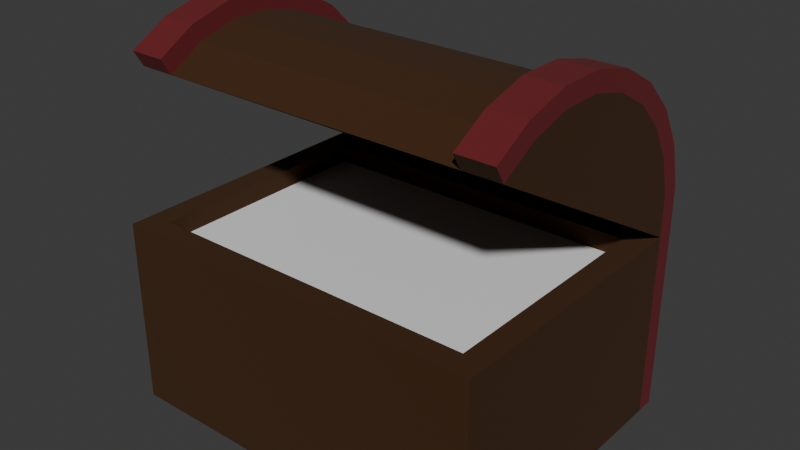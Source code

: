 # Source: Chest.blend  (saved by Blender 4.0.36; exported with 4.5.12 LTS)
import bpy
from mathutils import Matrix  # noqa: F401  (used for matrix-valued properties, if any)

bpy.ops.wm.read_factory_settings(use_empty=True)
scene = bpy.context.scene
scene.name = 'Scene'

# ---- materials (node trees are filled in below, after node groups)
mat_material_001 = bpy.data.materials.new('Material.001')
mat_wood = bpy.data.materials.new('Wood')
mat_wood.use_transparent_shadow = False
mat_material_001_1 = bpy.data.materials.new('Material.001')
mat_material_001_1.use_transparent_shadow = False

# ---- material node trees
mat_wood.use_nodes = True; mat_wood.node_tree.nodes.clear()
_N = mat_wood.node_tree.nodes; _L = mat_wood.node_tree.links
n0 = _N.new('ShaderNodeOutputMaterial'); n0.name = 'Material Output'; n0.location = (300, 300)
n1 = _N.new('ShaderNodeBsdfPrincipled'); n1.name = 'Principled BSDF'; n1.location = (10, 300)
n1.inputs[0].default_value = (0.04704, 0.01472, 0.0, 1.0)
n1.inputs[2].default_value = 1.0
n1.inputs[3].default_value = 1.45
n1.inputs[19].default_value = 0.1136
n1.inputs[20].default_value = 0.7709
n1.inputs[25].default_value = 0.0
_L.new(n1.outputs[0], n0.inputs[0])
n0.is_active_output = True
mat_material_001_1.use_nodes = True; mat_material_001_1.node_tree.nodes.clear()
_N = mat_material_001_1.node_tree.nodes; _L = mat_material_001_1.node_tree.links
n0 = _N.new('ShaderNodeBsdfPrincipled'); n0.name = 'Principled BSDF'; n0.location = (10, 300)
n0.inputs[0].default_value = (0.1379, 0.01077, 0.01422, 1.0)
n0.inputs[2].default_value = 1.0
n0.inputs[3].default_value = 1.45
n1 = _N.new('ShaderNodeOutputMaterial'); n1.name = 'Material Output'; n1.location = (300, 300)
_L.new(n0.outputs[0], n1.inputs[0])
n1.is_active_output = True

# ---- world
world_world = bpy.data.worlds.new('World'); scene.world = world_world
world_world.use_nodes = True; world_world.node_tree.nodes.clear()
_N = world_world.node_tree.nodes; _L = world_world.node_tree.links
n0 = _N.new('ShaderNodeOutputWorld'); n0.name = 'World Output'; n0.location = (300, 300)
n1 = _N.new('ShaderNodeBackground'); n1.name = 'Background'; n1.location = (10, 300)
n1.inputs[0].default_value = (0.05088, 0.05088, 0.05088, 1.0)
_L.new(n1.outputs[0], n0.inputs[0])
n0.is_active_output = True
world_world.color = (0.05088, 0.05088, 0.05088)
world_world.use_sun_shadow = False
world_world.sun_shadow_jitter_overblur = 0.0

# ---- meshes
me_cube = bpy.data.meshes.new('Cube')
me_cube.from_pydata([(-0.4422, -0.3672, 0.5), (-0.5048, -0.4298, 0.0), (-0.4422, 0.2575, 0.5), (-0.5048, 0.3202, 0.0), (-0.5048, -0.4298, 0.5), (-0.5048, 0.3202, 0.5), (-0.4422, -0.3672, 0.45), (-0.4422, 0.2575, 0.45), (-0.5048, 0.3191, 0.6081), (-0.5048, 0.2901, 0.7123), (-0.5048, 0.2351, 0.8053), (-0.5048, 0.1579, 0.881), (-0.5048, 0.06377, 0.9342), (-0.5048, -0.04093, 0.9611), (-0.5048, -0.149, 0.96), (-0.5048, -0.2532, 0.931), (-0.5048, -0.3463, 0.8761), (-0.4081, 0.3191, 0.6081), (-0.4081, 0.2901, 0.7123), (-0.4081, 0.2351, 0.8053), (-0.4081, 0.1579, 0.881), (-0.4081, 0.06377, 0.9342), (-0.4081, -0.04093, 0.9611), (-0.4081, -0.149, 0.96), (-0.4081, -0.2532, 0.931), (-0.4081, -0.3463, 0.8761), (-0.4077, 0.3202, 0.0), (-0.4077, 0.3202, 0.5), (-0.5048, -0.3717, 0.9191), (-0.5048, -0.2726, 0.9766), (-0.4081, -0.2726, 0.9766), (-0.4081, -0.3717, 0.9191), (-0.5048, -0.156, 1.009), (-0.4081, -0.156, 1.009), (-0.5048, -0.03494, 1.01), (-0.4081, -0.03494, 1.01), (-0.5048, 0.08229, 0.9802), (-0.4081, 0.08229, 0.9802), (-0.5048, 0.1877, 0.9207), (-0.4081, 0.1877, 0.9207), (-0.5048, 0.2742, 0.8359), (-0.4081, 0.2742, 0.8359), (-0.5048, 0.3357, 0.7317), (-0.4081, 0.3357, 0.7317), (-0.5048, 0.3682, 0.6149), (-0.4081, 0.3682, 0.6149), (-0.5048, 0.3702, 0.0002469), (-0.5048, 0.3702, 0.5002), (-0.4077, 0.3702, 0.5002), (-0.4077, 0.3702, 0.0002469), (0.4422, -0.3672, 0.5), (0.5048, -0.4298, 0.0), (0.4422, 0.2575, 0.5), (0.5048, 0.3202, 0.0), (0.5048, -0.4298, 0.5), (0.5048, 0.3202, 0.5), (0.4422, -0.3672, 0.45), (0.4422, 0.2575, 0.45), (0.5048, 0.3191, 0.6081), (0.5048, 0.2901, 0.7123), (0.5048, 0.2351, 0.8053), (0.5048, 0.1579, 0.881), (0.5048, 0.06377, 0.9342), (0.5048, -0.04093, 0.9611), (0.5048, -0.149, 0.96), (0.5048, -0.2532, 0.931), (0.5048, -0.3463, 0.8761), (0.4081, 0.3191, 0.6081), (0.4081, 0.2901, 0.7123), (0.4081, 0.2351, 0.8053), (0.4081, 0.1579, 0.881), (0.4081, 0.06377, 0.9342), (0.4081, -0.04093, 0.9611), (0.4081, -0.149, 0.96), (0.4081, -0.2532, 0.931), (0.4081, -0.3463, 0.8761), (0.4077, 0.3202, 0.0), (0.4077, 0.3202, 0.5), (0.5048, -0.3717, 0.9191), (0.5048, -0.2726, 0.9766), (0.4081, -0.2726, 0.9766), (0.4081, -0.3717, 0.9191), (0.5048, -0.156, 1.009), (0.4081, -0.156, 1.009), (0.5048, -0.03494, 1.01), (0.4081, -0.03494, 1.01), (0.5048, 0.08229, 0.9802), (0.4081, 0.08229, 0.9802), (0.5048, 0.1877, 0.9207), (0.4081, 0.1877, 0.9207), (0.5048, 0.2742, 0.8359), (0.4081, 0.2742, 0.8359), (0.5048, 0.3357, 0.7317), (0.4081, 0.3357, 0.7317), (0.5048, 0.3682, 0.6149), (0.4081, 0.3682, 0.6149), (0.5048, 0.3702, 0.0002469), (0.5048, 0.3702, 0.5002), (0.4077, 0.3702, 0.5002), (0.4077, 0.3702, 0.0002469)], [], [(2, 0, 6, 7), (1, 4, 5, 3), (0, 2, 5, 4), (17, 27, 48, 45), (54, 50, 0, 4), (5, 16, 15, 8), (8, 15, 14, 9), (9, 14, 13, 10), (10, 13, 12, 11), (14, 15, 29, 32), (22, 21, 37, 35), (11, 12, 36, 38), (9, 10, 40, 42), (23, 22, 35, 33), (75, 74, 24, 25), (26, 3, 46, 49), (28, 31, 30, 29), (25, 24, 30, 31), (15, 16, 28, 29), (16, 25, 31, 28), (29, 30, 33, 32), (24, 23, 33, 30), (32, 33, 35, 34), (13, 14, 32, 34), (34, 35, 37, 36), (12, 13, 34, 36), (36, 37, 39, 38), (21, 20, 39, 37), (38, 39, 41, 40), (20, 19, 41, 39), (10, 11, 38, 40), (40, 41, 43, 42), (19, 18, 43, 41), (42, 43, 45, 44), (18, 17, 45, 43), (8, 9, 42, 44), (44, 45, 48, 47), (48, 49, 46, 47), (5, 8, 44, 47), (27, 26, 49, 48), (3, 5, 47, 46), (74, 73, 23, 24), (73, 72, 22, 23), (72, 71, 21, 22), (71, 70, 20, 21), (70, 69, 19, 20), (69, 68, 18, 19), (68, 67, 17, 18), (77, 27, 17, 67), (57, 52, 2, 7), (52, 55, 77, 27, 5, 2), (56, 57, 7, 6), (0, 50, 56, 6), (51, 54, 4, 1), (52, 57, 56, 50), (51, 53, 55, 54), (50, 54, 55, 52), (67, 95, 98, 77), (55, 58, 65, 66), (58, 59, 64, 65), (59, 60, 63, 64), (60, 61, 62, 63), (64, 82, 79, 65), (72, 85, 87, 71), (61, 88, 86, 62), (59, 92, 90, 60), (73, 83, 85, 72), (76, 99, 96, 53), (78, 79, 80, 81), (75, 81, 80, 74), (65, 79, 78, 66), (66, 78, 81, 75), (79, 82, 83, 80), (74, 80, 83, 73), (82, 84, 85, 83), (63, 84, 82, 64), (84, 86, 87, 85), (62, 86, 84, 63), (86, 88, 89, 87), (71, 87, 89, 70), (88, 90, 91, 89), (70, 89, 91, 69), (60, 90, 88, 61), (90, 92, 93, 91), (69, 91, 93, 68), (92, 94, 95, 93), (68, 93, 95, 67), (58, 94, 92, 59), (94, 97, 98, 95), (98, 97, 96, 99), (55, 97, 94, 58), (77, 98, 99, 76), (53, 96, 97, 55), (27, 77, 76, 26)])
me_cube.polygons.foreach_set('material_index', [1, 1, 1, 2, 1, 1, 1, 1, 1, 2, 2, 2, 2, 2, 1, 1, 2, 2, 2, 2, 2, 2, 2, 2, 2, 2, 2, 2, 2, 2, 2, 2, 2, 2, 2, 2, 2, 2, 2, 2, 2, 1, 1, 1, 1, 1, 1, 1, 1, 1, 1, 0, 1, 1, 1, 1, 1, 2, 1, 1, 1, 1, 2, 2, 2, 2, 2, 1, 2, 2, 2, 1, 2, 2, 2, 2, 2, 2, 2, 2, 2, 2, 2, 2, 2, 2, 2, 2, 2, 2, 2, 2, 2, 1])
_uv = me_cube.uv_layers.new(name='UVMap')
_uv.uv.foreach_set('vector', [0.3037, 0.871, 0.3037, 0.6471, 0.3217, 0.6471, 0.3217, 0.871, 0.3366, 0.3622, 0.3366, 0.1829, 0.6054, 0.1829, 0.6054, 0.3622, 0.2464, 0.4456, 0.02246, 0.4456, 7.814e-09, 0.4231, 0.2688, 0.4231, 0.2049, 0.2387, 0.2281, 0.2697, 0.2137, 0.2805, 0.1894, 0.2474, 0.2688, 0.7851, 0.2464, 0.7626, 0.2464, 0.4456, 0.2688, 0.4231, 0.6054, 0.1829, 0.3665, 0.04813, 0.3999, 0.02842, 0.605, 0.1442, 0.605, 0.1442, 0.3999, 0.02842, 0.4372, 0.01802, 0.5946, 0.1068, 0.5946, 0.1068, 0.4372, 0.01802, 0.476, 0.01764, 0.5749, 0.07347, 0.5749, 0.07347, 0.476, 0.01764, 0.5135, 0.0273, 0.5473, 0.04634, 0.4372, 0.01802, 0.3999, 0.02842, 0.3929, 0.01207, 0.4347, 0.0004284, 0.231, 0.0598, 0.207, 0.09022, 0.1917, 0.08112, 0.2186, 0.04706, 0.5473, 0.04634, 0.5135, 0.0273, 0.5201, 0.01082, 0.5579, 0.03214, 0.5946, 0.1068, 0.5749, 0.07347, 0.5889, 0.06252, 0.611, 0.09988, 0.2621, 0.03665, 0.231, 0.0598, 0.2186, 0.04706, 0.2534, 0.02113, 0.977, 0.2926, 0.9435, 0.2926, 0.9435, -9.192e-09, 0.977, -1.066e-08, 0.3724, 0.7243, 0.3724, 0.7591, 0.3545, 0.7591, 0.3545, 0.7243, 0.658, 0.8988, 0.6233, 0.8988, 0.6233, 0.8631, 0.658, 0.8631, 0.3366, 0.0178, 0.2981, 0.02232, 0.2937, 0.005093, 0.3345, 5.31e-09, 0.3999, 0.02842, 0.3665, 0.04813, 0.3574, 0.0327, 0.3929, 0.01207, 0.407, 0.7243, 0.407, 0.759, 0.3897, 0.759, 0.3897, 0.7243, 0.658, 0.8631, 0.6233, 0.8631, 0.6233, 0.8212, 0.658, 0.8212, 0.2981, 0.02232, 0.2621, 0.03665, 0.2534, 0.02113, 0.2937, 0.005093, 0.658, 0.8212, 0.6233, 0.8212, 0.6233, 0.7778, 0.658, 0.7778, 0.476, 0.01764, 0.4372, 0.01802, 0.4347, 0.0004284, 0.4781, 0.0, 0.658, 0.7778, 0.6233, 0.7778, 0.6233, 0.7359, 0.658, 0.7359, 0.5135, 0.0273, 0.476, 0.01764, 0.4781, 0.0, 0.5201, 0.01082, 0.658, 0.7359, 0.6233, 0.7359, 0.6233, 0.6982, 0.658, 0.6982, 0.207, 0.09022, 0.1917, 0.1258, 0.1746, 0.121, 0.1917, 0.08112, 0.6233, 0.3619, 0.658, 0.3619, 0.658, 0.3975, 0.6233, 0.3975, 0.1917, 0.1258, 0.1861, 0.1642, 0.1683, 0.1639, 0.1746, 0.121, 0.5749, 0.07347, 0.5473, 0.04634, 0.5579, 0.03214, 0.5889, 0.06252, 0.6233, 0.3975, 0.658, 0.3975, 0.658, 0.4384, 0.6233, 0.4384, 0.1861, 0.1642, 0.1906, 0.2026, 0.1733, 0.207, 0.1683, 0.1639, 0.6233, 0.4384, 0.658, 0.4384, 0.658, 0.4817, 0.6233, 0.4817, 0.1906, 0.2026, 0.2049, 0.2387, 0.1894, 0.2474, 0.1733, 0.207, 0.605, 0.1442, 0.5946, 0.1068, 0.611, 0.09988, 0.6226, 0.1417, 0.6233, 0.4817, 0.658, 0.4817, 0.6581, 0.5222, 0.6233, 0.5222, 0.6581, 0.5222, 0.6581, 0.6982, 0.6233, 0.6982, 0.6233, 0.5222, 0.6054, 0.1829, 0.605, 0.1442, 0.6226, 0.1417, 0.6233, 0.1828, 0.2281, 0.2697, 0.3366, 0.4124, 0.3223, 0.4231, 0.2137, 0.2805, 0.6054, 0.3622, 0.6054, 0.1829, 0.6233, 0.1828, 0.6233, 0.3621, 0.9435, 0.2926, 0.9061, 0.2926, 0.9061, -7.557e-09, 0.9435, -9.192e-09, 0.9061, 0.2926, 0.8673, 0.2926, 0.8673, -5.863e-09, 0.9061, -7.557e-09, 0.8673, 0.2926, 0.8298, 0.2926, 0.8298, -4.226e-09, 0.8673, -5.863e-09, 0.8298, 0.2926, 0.7962, 0.2926, 0.7962, -2.756e-09, 0.8298, -4.226e-09, 0.9855, 0.3619, 0.9855, 0.3937, 0.6929, 0.3937, 0.6929, 0.3619, 0.9855, 0.3937, 0.9855, 0.4302, 0.6929, 0.4302, 0.6929, 0.3937, 0.9855, 0.4302, 0.9855, 0.4688, 0.6929, 0.4688, 0.6929, 0.4302, 0.9854, 0.507, 0.693, 0.507, 0.6929, 0.4688, 0.9855, 0.4688, 0.3037, 0.7401, 0.2864, 0.7401, 0.2864, 0.4231, 0.3037, 0.4231, 0.02246, 0.7626, 2.363e-08, 0.7851, 2.211e-08, 0.7503, 9.335e-09, 0.4579, 7.814e-09, 0.4231, 0.02246, 0.4456, 0.9168, 1.0, 0.6929, 1.0, 0.6929, 0.683, 0.9168, 0.683, 0.2688, 0.7401, 0.2688, 0.4231, 0.2864, 0.4231, 0.2864, 0.7401, 0.7962, 0.3619, 0.6233, 0.3619, 0.6233, 1.548e-08, 0.7962, 7.927e-09, 0.3037, 0.4231, 0.3217, 0.4231, 0.3217, 0.6471, 0.3037, 0.6471, 0.6233, 0.7243, 0.3545, 0.7243, 0.3545, 0.5451, 0.6233, 0.5451, 0.2464, 0.7626, 0.2688, 0.7851, 2.363e-08, 0.7851, 0.02246, 0.7626, 0.1317, 0.2387, 0.1472, 0.2474, 0.1228, 0.2805, 0.1085, 0.2697, 0.3545, 0.5451, 0.3549, 0.5063, 0.56, 0.3906, 0.5934, 0.4103, 0.3549, 0.5063, 0.3653, 0.469, 0.5227, 0.3802, 0.56, 0.3906, 0.3653, 0.469, 0.385, 0.4356, 0.4839, 0.3798, 0.5227, 0.3802, 0.385, 0.4356, 0.4127, 0.4085, 0.4464, 0.3895, 0.4839, 0.3798, 0.5227, 0.3802, 0.5252, 0.3626, 0.567, 0.3742, 0.56, 0.3906, 0.1056, 0.0598, 0.118, 0.04706, 0.1449, 0.08112, 0.1296, 0.09022, 0.4127, 0.4085, 0.402, 0.3943, 0.4398, 0.373, 0.4464, 0.3895, 0.3653, 0.469, 0.3489, 0.462, 0.371, 0.4247, 0.385, 0.4356, 0.0745, 0.03665, 0.08317, 0.02113, 0.118, 0.04706, 0.1056, 0.0598, 0.3545, 0.7591, 0.3366, 0.7591, 0.3366, 0.7243, 0.3545, 0.7243, 0.658, 0.8988, 0.658, 0.8631, 0.6927, 0.8631, 0.6927, 0.8988, 4.13e-08, 0.0178, 0.00209, -3.043e-08, 0.04285, 0.005093, 0.03849, 0.02232, 0.56, 0.3906, 0.567, 0.3742, 0.6025, 0.3949, 0.5934, 0.4103, 0.3897, 0.759, 0.3724, 0.759, 0.3724, 0.7243, 0.3897, 0.7243, 0.658, 0.8631, 0.658, 0.8212, 0.6927, 0.8212, 0.6927, 0.8631, 0.03849, 0.02232, 0.04285, 0.005093, 0.08317, 0.02113, 0.0745, 0.03665, 0.658, 0.8212, 0.658, 0.7778, 0.6927, 0.7778, 0.6927, 0.8212, 0.4839, 0.3798, 0.4818, 0.3622, 0.5252, 0.3626, 0.5227, 0.3802, 0.658, 0.7778, 0.658, 0.7359, 0.6927, 0.7359, 0.6927, 0.7778, 0.4464, 0.3895, 0.4398, 0.373, 0.4818, 0.3622, 0.4839, 0.3798, 0.658, 0.7359, 0.658, 0.6982, 0.6927, 0.6982, 0.6927, 0.7359, 0.1296, 0.09022, 0.1449, 0.08112, 0.162, 0.121, 0.1449, 0.1258, 0.6929, 0.3619, 0.6929, 0.3975, 0.6583, 0.3975, 0.6583, 0.3619, 0.1449, 0.1258, 0.162, 0.121, 0.1683, 0.1639, 0.1505, 0.1642, 0.385, 0.4356, 0.371, 0.4247, 0.402, 0.3943, 0.4127, 0.4085, 0.6929, 0.3975, 0.6929, 0.4384, 0.6583, 0.4384, 0.6583, 0.3975, 0.1505, 0.1642, 0.1683, 0.1639, 0.1632, 0.207, 0.146, 0.2026, 0.6929, 0.4384, 0.6929, 0.4817, 0.6583, 0.4817, 0.6583, 0.4384, 0.146, 0.2026, 0.1632, 0.207, 0.1472, 0.2474, 0.1317, 0.2387, 0.3549, 0.5063, 0.3373, 0.5039, 0.3489, 0.462, 0.3653, 0.469, 0.6929, 0.4817, 0.6929, 0.5222, 0.6581, 0.5222, 0.6583, 0.4817, 0.6581, 0.5222, 0.6929, 0.5222, 0.6929, 0.6982, 0.6581, 0.6982, 0.3545, 0.5451, 0.3366, 0.545, 0.3373, 0.5039, 0.3549, 0.5063, 0.1085, 0.2697, 0.1228, 0.2805, 0.01432, 0.4231, -5.996e-09, 0.4124, 0.3545, 0.7243, 0.3366, 0.7242, 0.3366, 0.545, 0.3545, 0.5451, 0.693, 0.507, 0.9854, 0.507, 0.9854, 0.683, 0.693, 0.683])
me_cube.materials.append(mat_material_001)
me_cube.materials.append(mat_wood)
me_cube.materials.append(mat_material_001_1)
me_cube.use_mirror_vertex_groups = False
me_cube.update()

# ---- objects
ob_cube = bpy.data.objects.new('Cube', me_cube)

# ---- transforms, parenting, visibility, modifiers, constraints
ob_cube.location = (0.0, 0.0, 0.0)
ob_cube.scale = (0.5, 0.5, 0.5)
ob_cube.lock_rotations_4d = False
ob_cube.empty_display_type = 'ARROWS'
ob_cube.lineart.crease_threshold = 0.0

# ---- collection membership
scene.collection.objects.link(ob_cube)

# ---- scene / render settings (as saved in the file)
scene.frame_start = 1; scene.frame_end = 250; scene.frame_set(1)
scene.render.engine = 'BLENDER_EEVEE_NEXT'
scene.cycles.sampling_pattern = 'TABULATED_SOBOL'
bpy.context.view_layer.update()

# ---- added for rendering (the .blend has no active camera and no usable light): camera, sun
cam_auto = bpy.data.cameras.new('AutoCamera')
cam_auto.lens = 50.0
cam_auto.sensor_width = 36.0
cam_auto.clip_end = 1000.0
ob_auto_camera = bpy.data.objects.new('AutoCamera', cam_auto)
scene.collection.objects.link(ob_auto_camera)
ob_auto_camera.location = (0.757343, -0.923717, 0.858456)
ob_auto_camera.rotation_euler = (1.09748, -7.21219e-08, 0.694738)
scene.camera = ob_auto_camera
light_auto_sun = bpy.data.lights.new('AutoSun', 'SUN')
light_auto_sun.energy = 3.0
light_auto_sun.angle = 0.0523599
ob_auto_sun = bpy.data.objects.new('AutoSun', light_auto_sun)
scene.collection.objects.link(ob_auto_sun)
ob_auto_sun.rotation_euler = (0.872665, 0.174533, 0.523599)
bpy.context.view_layer.update()

